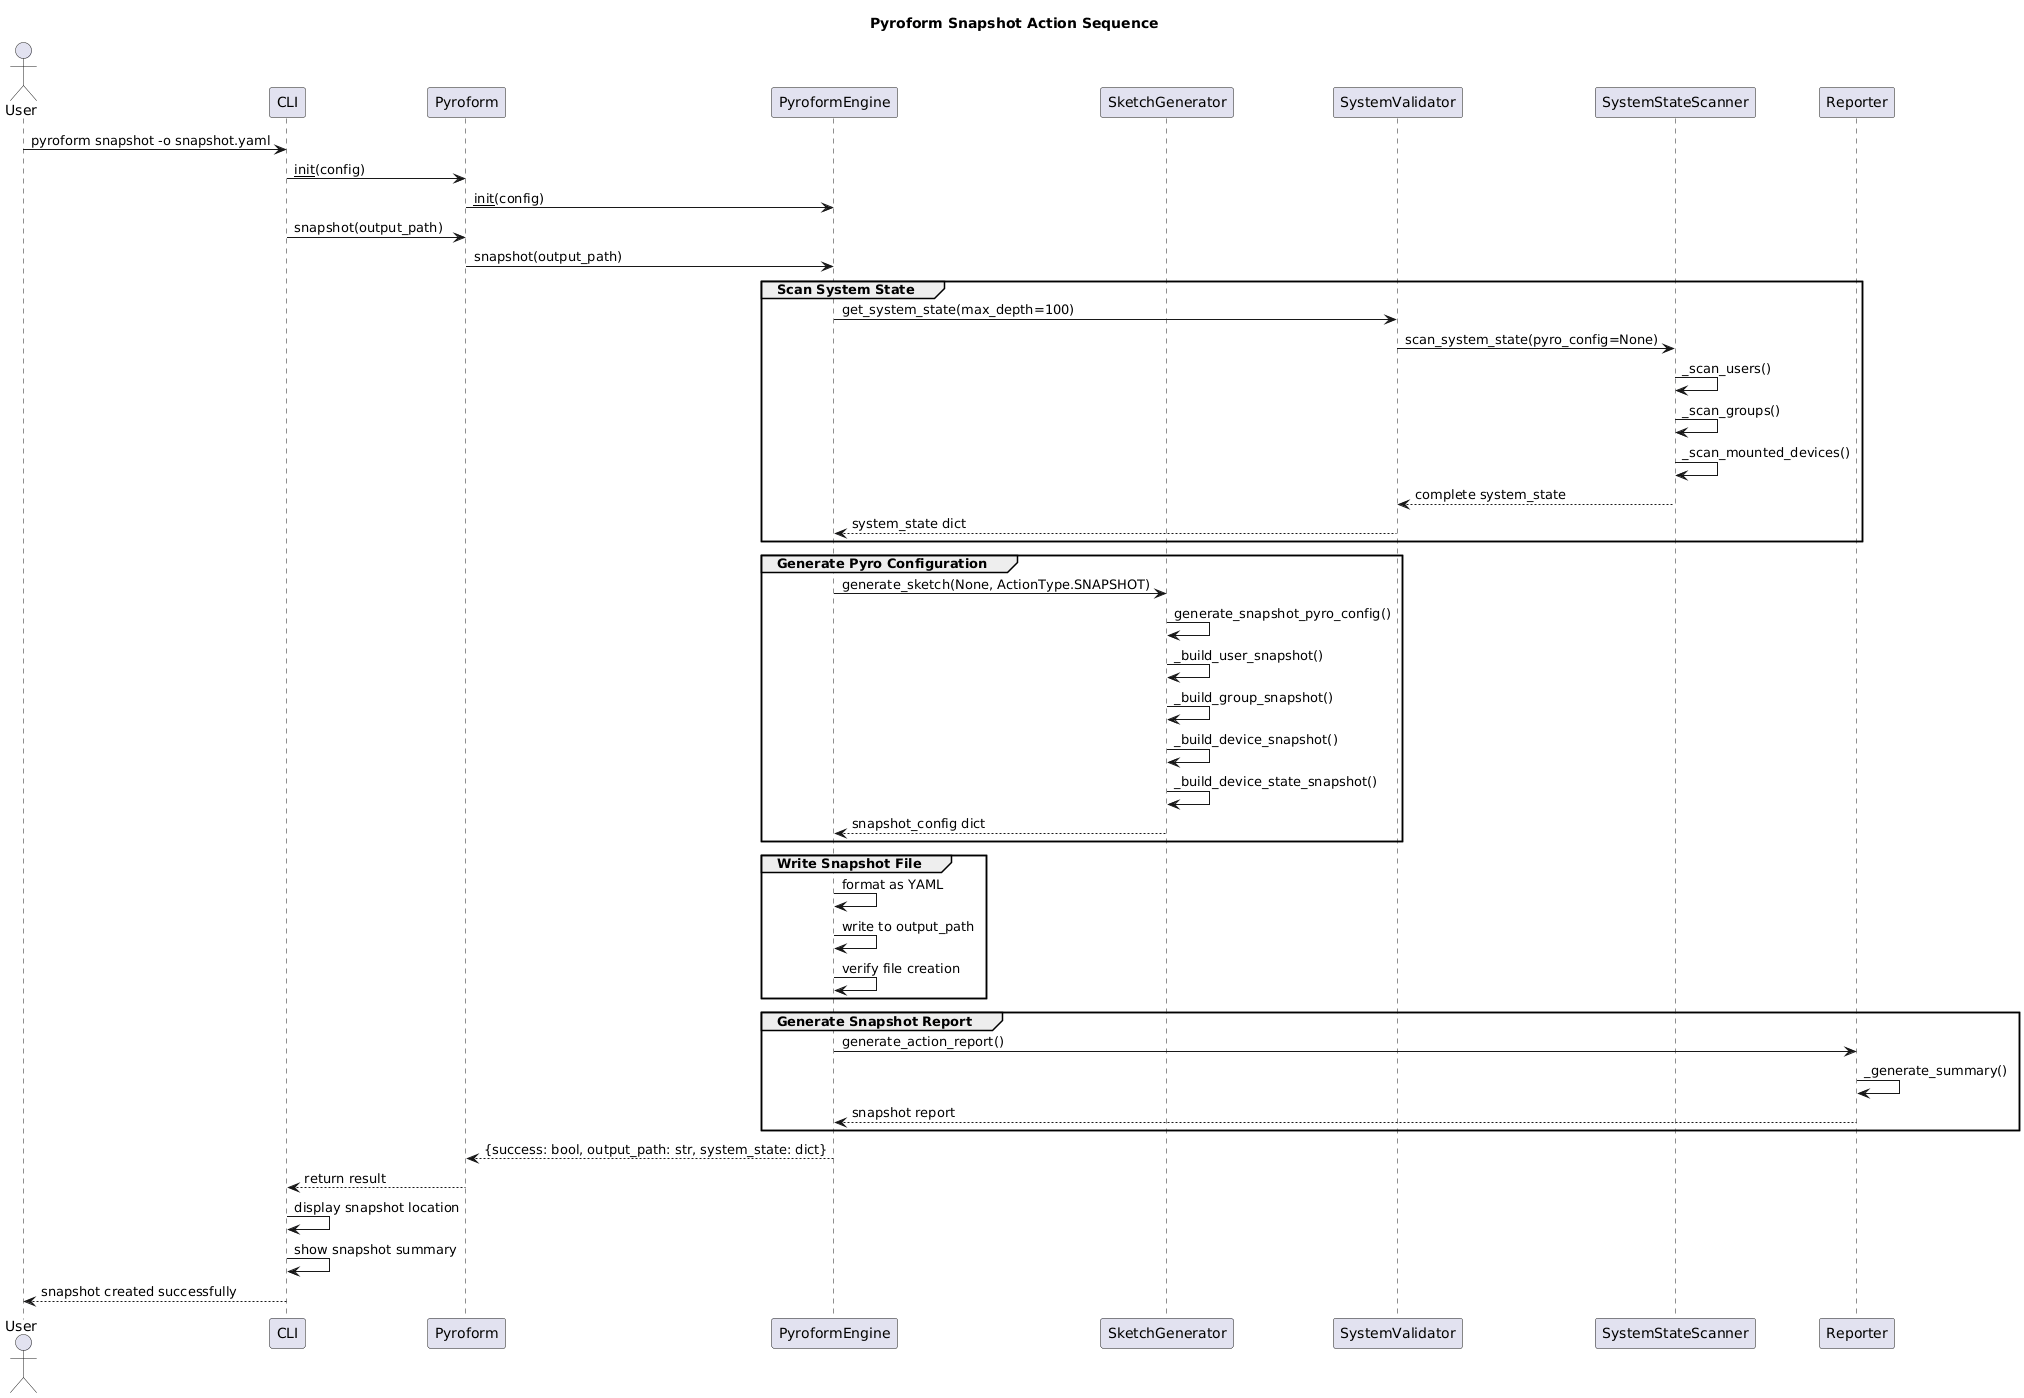

The diagram above was rendered by PlantUML. Its source (embedded in the PNG):
@startuml
title Pyroform Snapshot Action Sequence

actor User
participant CLI
participant Pyroform
participant PyroformEngine
participant SketchGenerator
participant SystemValidator
participant SystemStateScanner
participant Reporter

User -> CLI: pyroform snapshot -o snapshot.yaml
CLI -> Pyroform: __init__(config)
Pyroform -> PyroformEngine: __init__(config)

CLI -> Pyroform: snapshot(output_path)
Pyroform -> PyroformEngine: snapshot(output_path)

group Scan System State
    PyroformEngine -> SystemValidator: get_system_state(max_depth=100)
    SystemValidator -> SystemStateScanner: scan_system_state(pyro_config=None)
    SystemStateScanner -> SystemStateScanner: _scan_users()
    SystemStateScanner -> SystemStateScanner: _scan_groups()
    SystemStateScanner -> SystemStateScanner: _scan_mounted_devices()
    SystemStateScanner --> SystemValidator: complete system_state
    SystemValidator --> PyroformEngine: system_state dict
end

group Generate Pyro Configuration
    PyroformEngine -> SketchGenerator: generate_sketch(None, ActionType.SNAPSHOT)
    SketchGenerator -> SketchGenerator: generate_snapshot_pyro_config()
    SketchGenerator -> SketchGenerator: _build_user_snapshot()
    SketchGenerator -> SketchGenerator: _build_group_snapshot()
    SketchGenerator -> SketchGenerator: _build_device_snapshot()
    SketchGenerator -> SketchGenerator: _build_device_state_snapshot()
    SketchGenerator --> PyroformEngine: snapshot_config dict
end

group Write Snapshot File
    PyroformEngine -> PyroformEngine: format as YAML
    PyroformEngine -> PyroformEngine: write to output_path
    PyroformEngine -> PyroformEngine: verify file creation
end

group Generate Snapshot Report
    PyroformEngine -> Reporter: generate_action_report()
    Reporter -> Reporter: _generate_summary()
    Reporter --> PyroformEngine: snapshot report
end

PyroformEngine --> Pyroform: {success: bool, output_path: str, system_state: dict}
Pyroform --> CLI: return result
CLI -> CLI: display snapshot location
CLI -> CLI: show snapshot summary
CLI --> User: snapshot created successfully
@enduml